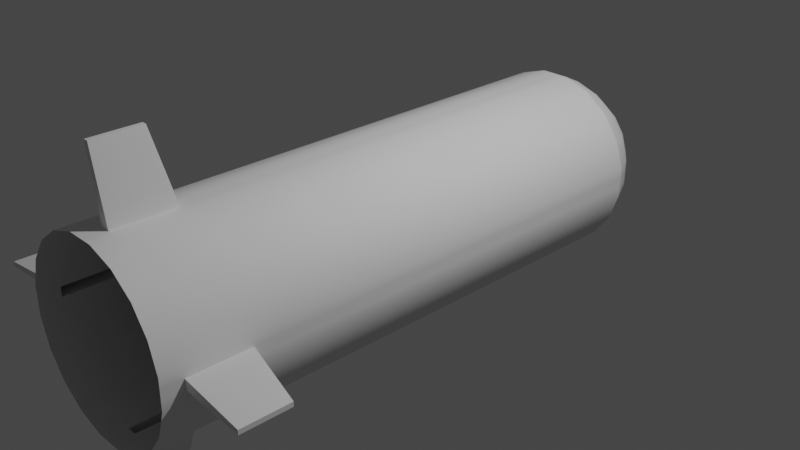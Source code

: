 # Source: missile.blend  (saved by Blender 2.93.21; exported with 4.5.12 LTS)
import bpy
from mathutils import Matrix  # noqa: F401  (used for matrix-valued properties, if any)

bpy.ops.wm.read_factory_settings(use_empty=True)
scene = bpy.context.scene
scene.name = 'Scene'

# ---- collections
col_collection = bpy.data.collections.new('Collection'); scene.collection.children.link(col_collection)

# ---- world
world_world = bpy.data.worlds.new('World'); scene.world = world_world
world_world.use_nodes = True; world_world.node_tree.nodes.clear()
_N = world_world.node_tree.nodes; _L = world_world.node_tree.links
n0 = _N.new('ShaderNodeOutputWorld'); n0.name = 'World Output'; n0.location = (300, 300)
n1 = _N.new('ShaderNodeBackground'); n1.name = 'Background'; n1.location = (10, 300)
n1.inputs[0].default_value = (0.05088, 0.05088, 0.05088, 1.0)
_L.new(n1.outputs[0], n0.inputs[0])
n0.is_active_output = True
world_world.color = (0.05088, 0.05088, 0.05088)
world_world.use_sun_shadow = False
world_world.sun_shadow_jitter_overblur = 0.0

# ---- cameras
cam_camera = bpy.data.cameras.new('Camera')
cam_camera.clip_end = 100.0
cam_camera.ortho_scale = 7.314

# ---- lights
light_light = bpy.data.lights.new('Light', 'POINT')
light_light.transmission_factor = 0.0
light_light.energy = 1000.0
light_light.shadow_soft_size = 0.1
light_light.shadow_maximum_resolution = 0.006
light_light.use_absolute_resolution = True

# ---- meshes
me_cylinder = bpy.data.meshes.new('Cylinder')
me_cylinder.from_pydata([(1.0, -4.371e-08, -1.0), (0.0, 2.248e-08, 1.0), (0.9511, -0.309, -1.0), (-5.96e-08, 2.98e-08, 1.0), (0.809, -0.5878, -1.0), (-5.96e-08, 0.0, 1.0), (0.5878, -0.809, -1.0), (-5.96e-08, 0.0, 1.0), (0.309, -0.9511, -1.0), (-2.98e-08, 0.0, 1.0), (-8.742e-08, -1.0, -1.0), (-3.278e-08, 0.0, 1.0), (1.0, -4.371e-08, 0.5705), (0.9511, -0.309, 0.5705), (0.809, -0.5878, 0.5705), (0.5878, -0.809, 0.5705), (0.309, -0.9511, 0.5705), (-8.742e-08, -1.0, 0.5705), (0.01769, 2.131e-08, 0.9993), (0.07145, 1.775e-08, 0.9944), (0.1613, 1.18e-08, 0.9812), (0.2872, 3.468e-09, 0.9553), (0.4492, -7.255e-09, 0.9125), (0.6473, -2.037e-08, 0.8486), (0.8815, -3.587e-08, 0.7594), (1.0, -4.371e-08, 0.688), (1.0, -4.371e-08, 0.649), (1.0, -4.371e-08, 0.6099), (0.01682, -0.005465, 0.9993), (0.06795, -0.02208, 0.9944), (0.1534, -0.04984, 0.9812), (0.2732, -0.08876, 0.9553), (0.4272, -0.1388, 0.9125), (0.6156, -0.2, 0.8486), (0.8384, -0.2724, 0.7594), (0.9511, -0.309, 0.688), (0.9511, -0.309, 0.649), (0.9511, -0.309, 0.6099), (0.01431, -0.0104, 0.9993), (0.0578, -0.042, 0.9944), (0.1305, -0.09481, 0.9812), (0.2324, -0.1688, 0.9553), (0.3634, -0.2641, 0.9125), (0.5237, -0.3805, 0.8486), (0.7131, -0.5181, 0.7594), (0.809, -0.5878, 0.688), (0.809, -0.5878, 0.649), (0.809, -0.5878, 0.6099), (0.0104, -0.01431, 0.9993), (0.042, -0.0578, 0.9944), (0.09481, -0.1305, 0.9812), (0.1688, -0.2324, 0.9553), (0.2641, -0.3634, 0.9125), (0.3805, -0.5237, 0.8486), (0.5181, -0.7131, 0.7594), (0.5878, -0.809, 0.688), (0.5878, -0.809, 0.649), (0.5878, -0.809, 0.6099), (0.005465, -0.01682, 0.9993), (0.02208, -0.06795, 0.9944), (0.04984, -0.1534, 0.9812), (0.08876, -0.2732, 0.9553), (0.1388, -0.4272, 0.9125), (0.2, -0.6156, 0.8486), (0.2724, -0.8384, 0.7594), (0.309, -0.9511, 0.688), (0.309, -0.9511, 0.649), (0.309, -0.9511, 0.6099), (-3.375e-08, -0.01769, 0.9993), (-3.669e-08, -0.07145, 0.9944), (-4.16e-08, -0.1613, 0.9812), (-4.848e-08, -0.2872, 0.9553), (-5.733e-08, -0.4492, 0.9125), (-6.815e-08, -0.6473, 0.8486), (-8.095e-08, -0.8815, 0.7594), (-8.742e-08, -1.0, 0.688), (-8.742e-08, -1.0, 0.649), (-8.742e-08, -1.0, 0.6099), (1.0, -4.371e-08, -0.9342), (0.9511, -0.309, -0.9342), (0.809, -0.5878, -0.9342), (0.5878, -0.809, -0.9342), (0.309, -0.9511, -0.9342), (-8.742e-08, -1.0, -0.9342), (1.0, -4.371e-08, -0.74), (0.9511, -0.309, -0.74), (0.809, -0.5878, -0.74), (0.5878, -0.809, -0.74), (0.309, -0.9511, -0.74), (-8.742e-08, -1.0, -0.74), (0.7353, -0.6615, -1.0), (0.6615, -0.7353, -1.0), (-5.96e-08, 0.0, 1.0), (-5.96e-08, 0.0, 1.0), (0.7353, -0.6615, 0.5705), (0.6615, -0.7353, 0.5705), (0.7353, -0.6615, 0.6099), (0.6615, -0.7353, 0.6099), (0.7353, -0.6615, 0.649), (0.6615, -0.7353, 0.649), (0.7353, -0.6615, 0.688), (0.6615, -0.7353, 0.688), (0.6481, -0.5831, 0.7594), (0.5831, -0.6481, 0.7594), (0.476, -0.4282, 0.8486), (0.4282, -0.476, 0.8486), (0.3303, -0.2972, 0.9125), (0.2972, -0.3303, 0.9125), (0.2112, -0.19, 0.9553), (0.19, -0.2112, 0.9553), (0.1186, -0.1067, 0.9812), (0.1067, -0.1186, 0.9812), (0.05254, -0.04727, 0.9944), (0.04727, -0.05254, 0.9944), (0.013, -0.0117, 0.9993), (0.0117, -0.013, 0.9993), (0.7353, -0.6615, -0.9342), (0.6615, -0.7353, -0.9342), (0.7353, -0.6615, -0.74), (0.6615, -0.7353, -0.74), (1.27, -1.236, -0.9531), (1.236, -1.27, -0.9531), (1.27, -1.236, -0.8032), (1.236, -1.27, -0.8032)], [], [(18, 1, 3, 28), (28, 3, 5, 38), (115, 92, 7, 48), (48, 7, 9, 58), (58, 9, 11, 68), (88, 16, 17, 89), (87, 15, 16, 88), (119, 95, 15, 87), (85, 13, 14, 86), (84, 12, 13, 85), (16, 67, 77, 17), (67, 66, 76, 77), (66, 65, 75, 76), (65, 64, 74, 75), (64, 63, 73, 74), (63, 62, 72, 73), (62, 61, 71, 72), (61, 60, 70, 71), (60, 59, 69, 70), (59, 58, 68, 69), (15, 57, 67, 16), (57, 56, 66, 67), (56, 55, 65, 66), (55, 54, 64, 65), (54, 53, 63, 64), (53, 52, 62, 63), (52, 51, 61, 62), (51, 50, 60, 61), (50, 49, 59, 60), (49, 48, 58, 59), (95, 97, 57, 15), (97, 99, 56, 57), (99, 101, 55, 56), (101, 103, 54, 55), (103, 105, 53, 54), (105, 107, 52, 53), (107, 109, 51, 52), (109, 111, 50, 51), (111, 113, 49, 50), (113, 115, 48, 49), (13, 37, 47, 14), (37, 36, 46, 47), (36, 35, 45, 46), (35, 34, 44, 45), (34, 33, 43, 44), (33, 32, 42, 43), (32, 31, 41, 42), (31, 30, 40, 41), (30, 29, 39, 40), (29, 28, 38, 39), (12, 27, 37, 13), (27, 26, 36, 37), (26, 25, 35, 36), (25, 24, 34, 35), (24, 23, 33, 34), (23, 22, 32, 33), (22, 21, 31, 32), (21, 20, 30, 31), (20, 19, 29, 30), (19, 18, 28, 29), (0, 78, 79, 2), (2, 79, 80, 4), (91, 117, 81, 6), (6, 81, 82, 8), (8, 82, 83, 10), (78, 84, 85, 79), (79, 85, 86, 80), (117, 119, 87, 81), (81, 87, 88, 82), (82, 88, 89, 83), (80, 86, 118, 116), (117, 116, 120, 121), (4, 80, 116, 90), (90, 116, 117, 91), (39, 38, 114, 112), (112, 114, 115, 113), (40, 39, 112, 110), (110, 112, 113, 111), (41, 40, 110, 108), (108, 110, 111, 109), (42, 41, 108, 106), (106, 108, 109, 107), (43, 42, 106, 104), (104, 106, 107, 105), (44, 43, 104, 102), (102, 104, 105, 103), (45, 44, 102, 100), (100, 102, 103, 101), (46, 45, 100, 98), (98, 100, 101, 99), (47, 46, 98, 96), (96, 98, 99, 97), (14, 47, 96, 94), (94, 96, 97, 95), (86, 14, 94, 118), (118, 94, 95, 119), (38, 5, 93, 114), (114, 93, 92, 115), (120, 122, 123, 121), (116, 118, 122, 120), (119, 117, 121, 123), (118, 119, 123, 122)])
me_cylinder.polygons.foreach_set('use_smooth', [True] * 102)
_uv = me_cylinder.uv_layers.new(name='UVMap')
_uv.uv.foreach_set('vector', [0.75, 0.9903, 0.75, 1.0, 0.7, 1.0, 0.7, 0.9903, 0.7, 0.9903, 0.7, 1.0, 0.65, 1.0, 0.65, 0.9903, 0.6167, 0.9903, 0.625, 1.0, 0.6, 1.0, 0.6, 0.9903, 0.6, 0.9903, 0.6, 1.0, 0.55, 1.0, 0.55, 0.9903, 0.55, 0.9903, 0.55, 1.0, 0.5, 1.0, 0.5, 0.9903, 0.55, 0.565, 0.55, 0.8926, 0.5, 0.8926, 0.5, 0.565, 0.6, 0.565, 0.6, 0.8926, 0.55, 0.8926, 0.55, 0.565, 0.6167, 0.565, 0.6167, 0.8926, 0.6, 0.8926, 0.6, 0.565, 0.7, 0.565, 0.7, 0.8926, 0.65, 0.8926, 0.65, 0.565, 0.75, 0.565, 0.75, 0.8926, 0.7, 0.8926, 0.7, 0.565, 0.55, 0.8926, 0.55, 0.9025, 0.5, 0.9025, 0.5, 0.8926, 0.55, 0.9025, 0.55, 0.9122, 0.5, 0.9122, 0.5, 0.9025, 0.55, 0.9122, 0.55, 0.922, 0.5, 0.922, 0.5, 0.9122, 0.55, 0.922, 0.55, 0.9318, 0.5, 0.9318, 0.5, 0.922, 0.55, 0.9318, 0.55, 0.9415, 0.5, 0.9415, 0.5, 0.9318, 0.55, 0.9415, 0.55, 0.9513, 0.5, 0.9513, 0.5, 0.9415, 0.55, 0.9513, 0.55, 0.9611, 0.5, 0.9611, 0.5, 0.9513, 0.55, 0.9611, 0.55, 0.9708, 0.5, 0.9708, 0.5, 0.9611, 0.55, 0.9708, 0.55, 0.9806, 0.5, 0.9806, 0.5, 0.9708, 0.55, 0.9806, 0.55, 0.9903, 0.5, 0.9903, 0.5, 0.9806, 0.6, 0.8926, 0.6, 0.9025, 0.55, 0.9025, 0.55, 0.8926, 0.6, 0.9025, 0.6, 0.9122, 0.55, 0.9122, 0.55, 0.9025, 0.6, 0.9122, 0.6, 0.922, 0.55, 0.922, 0.55, 0.9122, 0.6, 0.922, 0.6, 0.9318, 0.55, 0.9318, 0.55, 0.922, 0.6, 0.9318, 0.6, 0.9415, 0.55, 0.9415, 0.55, 0.9318, 0.6, 0.9415, 0.6, 0.9513, 0.55, 0.9513, 0.55, 0.9415, 0.6, 0.9513, 0.6, 0.9611, 0.55, 0.9611, 0.55, 0.9513, 0.6, 0.9611, 0.6, 0.9708, 0.55, 0.9708, 0.55, 0.9611, 0.6, 0.9708, 0.6, 0.9806, 0.55, 0.9806, 0.55, 0.9708, 0.6, 0.9806, 0.6, 0.9903, 0.55, 0.9903, 0.55, 0.9806, 0.6167, 0.8926, 0.6167, 0.9025, 0.6, 0.9025, 0.6, 0.8926, 0.6167, 0.9025, 0.6167, 0.9122, 0.6, 0.9122, 0.6, 0.9025, 0.6167, 0.9122, 0.6167, 0.922, 0.6, 0.922, 0.6, 0.9122, 0.6167, 0.922, 0.6167, 0.9318, 0.6, 0.9318, 0.6, 0.922, 0.6167, 0.9318, 0.6167, 0.9415, 0.6, 0.9415, 0.6, 0.9318, 0.6167, 0.9415, 0.6167, 0.9513, 0.6, 0.9513, 0.6, 0.9415, 0.6167, 0.9513, 0.6167, 0.9611, 0.6, 0.9611, 0.6, 0.9513, 0.6167, 0.9611, 0.6167, 0.9708, 0.6, 0.9708, 0.6, 0.9611, 0.6167, 0.9708, 0.6167, 0.9806, 0.6, 0.9806, 0.6, 0.9708, 0.6167, 0.9806, 0.6167, 0.9903, 0.6, 0.9903, 0.6, 0.9806, 0.7, 0.8926, 0.7, 0.9025, 0.65, 0.9025, 0.65, 0.8926, 0.7, 0.9025, 0.7, 0.9122, 0.65, 0.9122, 0.65, 0.9025, 0.7, 0.9122, 0.7, 0.922, 0.65, 0.922, 0.65, 0.9122, 0.7, 0.922, 0.7, 0.9318, 0.65, 0.9318, 0.65, 0.922, 0.7, 0.9318, 0.7, 0.9415, 0.65, 0.9415, 0.65, 0.9318, 0.7, 0.9415, 0.7, 0.9513, 0.65, 0.9513, 0.65, 0.9415, 0.7, 0.9513, 0.7, 0.9611, 0.65, 0.9611, 0.65, 0.9513, 0.7, 0.9611, 0.7, 0.9708, 0.65, 0.9708, 0.65, 0.9611, 0.7, 0.9708, 0.7, 0.9806, 0.65, 0.9806, 0.65, 0.9708, 0.7, 0.9806, 0.7, 0.9903, 0.65, 0.9903, 0.65, 0.9806, 0.75, 0.8926, 0.75, 0.9025, 0.7, 0.9025, 0.7, 0.8926, 0.75, 0.9025, 0.75, 0.9122, 0.7, 0.9122, 0.7, 0.9025, 0.75, 0.9122, 0.75, 0.922, 0.7, 0.922, 0.7, 0.9122, 0.75, 0.922, 0.75, 0.9318, 0.7, 0.9318, 0.7, 0.922, 0.75, 0.9318, 0.75, 0.9415, 0.7, 0.9415, 0.7, 0.9318, 0.75, 0.9415, 0.75, 0.9513, 0.7, 0.9513, 0.7, 0.9415, 0.75, 0.9513, 0.75, 0.9611, 0.7, 0.9611, 0.7, 0.9513, 0.75, 0.9611, 0.75, 0.9708, 0.7, 0.9708, 0.7, 0.9611, 0.75, 0.9708, 0.75, 0.9806, 0.7, 0.9806, 0.7, 0.9708, 0.75, 0.9806, 0.75, 0.9903, 0.7, 0.9903, 0.7, 0.9806, 0.75, 0.5, 0.75, 0.5164, 0.7, 0.5164, 0.7, 0.5, 0.7, 0.5, 0.7, 0.5164, 0.65, 0.5164, 0.65, 0.5, 0.6167, 0.5, 0.6167, 0.5164, 0.6, 0.5164, 0.6, 0.5, 0.6, 0.5, 0.6, 0.5164, 0.55, 0.5164, 0.55, 0.5, 0.55, 0.5, 0.55, 0.5164, 0.5, 0.5164, 0.5, 0.5, 0.75, 0.5164, 0.75, 0.565, 0.7, 0.565, 0.7, 0.5164, 0.7, 0.5164, 0.7, 0.565, 0.65, 0.565, 0.65, 0.5164, 0.6167, 0.5164, 0.6167, 0.565, 0.6, 0.565, 0.6, 0.5164, 0.6, 0.5164, 0.6, 0.565, 0.55, 0.565, 0.55, 0.5164, 0.55, 0.5164, 0.55, 0.565, 0.5, 0.565, 0.5, 0.5164, 0.65, 0.5164, 0.65, 0.565, 0.6333, 0.565, 0.6333, 0.5164, 0.6167, 0.5164, 0.6333, 0.5164, 0.6333, 0.5164, 0.6167, 0.5164, 0.65, 0.5, 0.65, 0.5164, 0.6333, 0.5164, 0.6333, 0.5, 0.6333, 0.5, 0.6333, 0.5164, 0.6167, 0.5164, 0.6167, 0.5, 0.65, 0.9806, 0.65, 0.9903, 0.6333, 0.9903, 0.6333, 0.9806, 0.6333, 0.9806, 0.6333, 0.9903, 0.6167, 0.9903, 0.6167, 0.9806, 0.65, 0.9708, 0.65, 0.9806, 0.6333, 0.9806, 0.6333, 0.9708, 0.6333, 0.9708, 0.6333, 0.9806, 0.6167, 0.9806, 0.6167, 0.9708, 0.65, 0.9611, 0.65, 0.9708, 0.6333, 0.9708, 0.6333, 0.9611, 0.6333, 0.9611, 0.6333, 0.9708, 0.6167, 0.9708, 0.6167, 0.9611, 0.65, 0.9513, 0.65, 0.9611, 0.6333, 0.9611, 0.6333, 0.9513, 0.6333, 0.9513, 0.6333, 0.9611, 0.6167, 0.9611, 0.6167, 0.9513, 0.65, 0.9415, 0.65, 0.9513, 0.6333, 0.9513, 0.6333, 0.9415, 0.6333, 0.9415, 0.6333, 0.9513, 0.6167, 0.9513, 0.6167, 0.9415, 0.65, 0.9318, 0.65, 0.9415, 0.6333, 0.9415, 0.6333, 0.9318, 0.6333, 0.9318, 0.6333, 0.9415, 0.6167, 0.9415, 0.6167, 0.9318, 0.65, 0.922, 0.65, 0.9318, 0.6333, 0.9318, 0.6333, 0.922, 0.6333, 0.922, 0.6333, 0.9318, 0.6167, 0.9318, 0.6167, 0.922, 0.65, 0.9122, 0.65, 0.922, 0.6333, 0.922, 0.6333, 0.9122, 0.6333, 0.9122, 0.6333, 0.922, 0.6167, 0.922, 0.6167, 0.9122, 0.65, 0.9025, 0.65, 0.9122, 0.6333, 0.9122, 0.6333, 0.9025, 0.6333, 0.9025, 0.6333, 0.9122, 0.6167, 0.9122, 0.6167, 0.9025, 0.65, 0.8926, 0.65, 0.9025, 0.6333, 0.9025, 0.6333, 0.8926, 0.6333, 0.8926, 0.6333, 0.9025, 0.6167, 0.9025, 0.6167, 0.8926, 0.65, 0.565, 0.65, 0.8926, 0.6333, 0.8926, 0.6333, 0.565, 0.6333, 0.565, 0.6333, 0.8926, 0.6167, 0.8926, 0.6167, 0.565, 0.65, 0.9903, 0.65, 1.0, 0.6416, 1.0, 0.6333, 0.9903, 0.6333, 0.9903, 0.6416, 1.0, 0.625, 1.0, 0.6167, 0.9903, 0.6333, 0.5164, 0.6333, 0.565, 0.6167, 0.565, 0.6167, 0.5164, 0.6333, 0.5164, 0.6333, 0.565, 0.6333, 0.565, 0.6333, 0.5164, 0.6167, 0.565, 0.6167, 0.5164, 0.6167, 0.5164, 0.6167, 0.565, 0.6333, 0.565, 0.6167, 0.565, 0.6167, 0.565, 0.6333, 0.565])
me_cylinder.use_remesh_fix_poles = True
me_cylinder.use_remesh_preserve_attributes = False
me_cylinder.update()

# ---- objects
ob_light = bpy.data.objects.new('Light', light_light)
ob_camera = bpy.data.objects.new('Camera', cam_camera)
ob_cylinder = bpy.data.objects.new('Cylinder', me_cylinder)

# ---- transforms, parenting, visibility, modifiers, constraints
ob_light.location = (4.076, 1.005, 5.904)
ob_light.rotation_euler = (0.6503, 0.05522, 1.866)
ob_light.lock_rotations_4d = False
ob_light.empty_display_type = 'ARROWS'
ob_light.color = (0.0, 0.0, 0.0, 0.0)
ob_light.lineart.crease_threshold = 0.0
ob_camera.location = (7.359, -6.926, 4.958)
ob_camera.rotation_euler = (1.109, 0.0, 0.8149)
ob_camera.lock_rotations_4d = False
ob_camera.empty_display_type = 'ARROWS'
ob_camera.color = (0.0, 0.0, 0.0, 0.0)
ob_camera.display_type = 'WIRE'
ob_camera.lineart.crease_threshold = 0.0
ob_cylinder.location = (0.0, 0.0, 0.0)
ob_cylinder.rotation_euler = (-1.571, -0.7854, 3.14e-16)
ob_cylinder.scale = (1.0, 1.0, 3.44)
_m = ob_cylinder.modifiers.new('Mirror', 'MIRROR')
_m.use_axis = (True, True, False)
_m = ob_cylinder.modifiers.new('EdgeSplit', 'EDGE_SPLIT')

# ---- collection membership
col_collection.objects.link(ob_light)
col_collection.objects.link(ob_camera)
col_collection.objects.link(ob_cylinder)

# ---- scene / render settings (as saved in the file)
scene.camera = ob_camera
scene.frame_start = 1; scene.frame_end = 250; scene.frame_set(1)
scene.render.engine = 'BLENDER_EEVEE_NEXT'
scene.cycles.use_denoising = False
scene.cycles.samples = 128
scene.cycles.sampling_pattern = 'TABULATED_SOBOL'
scene.cycles.use_adaptive_sampling = False
scene.cycles.use_light_tree = False
scene.view_settings.view_transform = 'Filmic'
bpy.context.view_layer.update()
